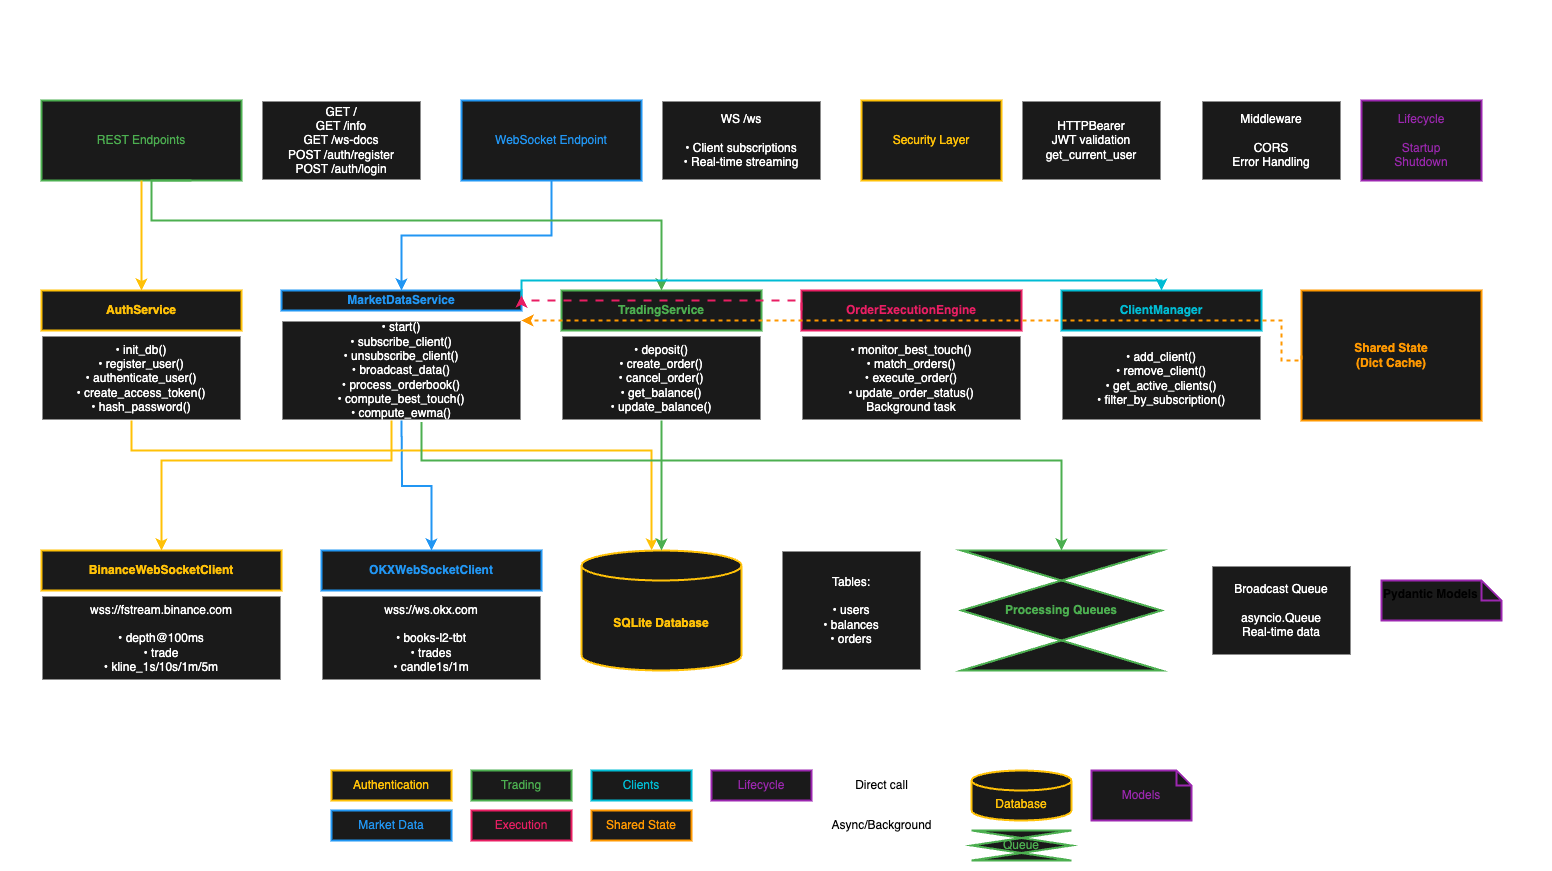

The diagram above was exported from draw.io. Its source (the exported page's mxGraphModel, read from the mxfile embedded in the PNG):
<mxGraphModel dx="1086" dy="635" grid="1" gridSize="10" guides="1" tooltips="1" connect="1" arrows="1" fold="1" page="1" pageScale="1" pageWidth="1600" pageHeight="900" background="none" math="0" shadow="0">
  <root>
    <mxCell id="0" />
    <mxCell id="1" parent="0" />
    <mxCell id="title" value="FastAPI System Architecture" style="text;html=1;strokeColor=none;fillColor=none;align=center;verticalAlign=middle;whiteSpace=wrap;rounded=0;fontSize=16;fontColor=light-dark(#FFFFFF,#FFFFFF);fontStyle=1" parent="1" vertex="1">
      <mxGeometry x="680" y="20" width="240" height="30" as="geometry" />
    </mxCell>
    <mxCell id="api-layer" value="API Layer (FastAPI)" style="swimlane;html=1;startSize=30;horizontal=1;containerType=tree;strokeColor=light-dark(#FFFFFF,#FFFFFF);fillColor=none;fontColor=light-dark(#FFFFFF,#FFFFFF);strokeWidth=2;dashed=1;dashPattern=1 1;" parent="1" vertex="1">
      <mxGeometry x="40" y="70" width="1520" height="150" as="geometry" />
    </mxCell>
    <mxCell id="api-rest-endpoints" value="REST Endpoints" style="rounded=0;whiteSpace=wrap;html=1;fillColor=#1a1a1a;strokeColor=#4CAF50;fontColor=#4CAF50;strokeWidth=2;" parent="api-layer" vertex="1">
      <mxGeometry x="40" y="50" width="200" height="80" as="geometry" />
    </mxCell>
    <mxCell id="api-rest-details" value="GET /&#10;GET /info&#10;GET /ws-docs&#10;POST /auth/register&#10;POST /auth/login" style="rounded=0;whiteSpace=wrap;html=1;fillColor=#1a1a1a;strokeColor=light-dark(#FFFFFF,#FFFFFF);fontColor=light-dark(#FFFFFF,#000000);strokeWidth=2;align=center;" parent="api-layer" vertex="1">
      <mxGeometry x="260" y="50" width="160" height="80" as="geometry" />
    </mxCell>
    <mxCell id="api-ws-endpoint" value="WebSocket Endpoint" style="rounded=0;whiteSpace=wrap;html=1;fillColor=#1a1a1a;strokeColor=#2196F3;fontColor=#2196F3;strokeWidth=2;" parent="api-layer" vertex="1">
      <mxGeometry x="460" y="50" width="180" height="80" as="geometry" />
    </mxCell>
    <mxCell id="api-ws-details" value="WS /ws&#10;&#10;• Client subscriptions&#10;• Real-time streaming" style="rounded=0;whiteSpace=wrap;html=1;fillColor=#1a1a1a;strokeColor=light-dark(#FFFFFF,#FFFFFF);fontColor=light-dark(#FFFFFF,#000000);strokeWidth=2;align=center;" parent="api-layer" vertex="1">
      <mxGeometry x="660" y="50" width="160" height="80" as="geometry" />
    </mxCell>
    <mxCell id="api-security" value="Security Layer" style="rounded=0;whiteSpace=wrap;html=1;fillColor=#1a1a1a;strokeColor=#FFC107;fontColor=#FFC107;strokeWidth=2;" parent="api-layer" vertex="1">
      <mxGeometry x="860" y="50" width="140" height="80" as="geometry" />
    </mxCell>
    <mxCell id="api-security-details" value="HTTPBearer&#10;JWT validation&#10;get_current_user" style="rounded=0;whiteSpace=wrap;html=1;fillColor=#1a1a1a;strokeColor=light-dark(#FFFFFF,#FFFFFF);fontColor=light-dark(#FFFFFF,#000000);strokeWidth=2;align=center;" parent="api-layer" vertex="1">
      <mxGeometry x="1020" y="50" width="140" height="80" as="geometry" />
    </mxCell>
    <mxCell id="api-middleware" value="Middleware&#10;&#10;CORS&#10;Error Handling" style="rounded=0;whiteSpace=wrap;html=1;fillColor=#1a1a1a;strokeColor=light-dark(#FFFFFF,#FFFFFF);fontColor=light-dark(#FFFFFF,#000000);strokeWidth=2;" parent="api-layer" vertex="1">
      <mxGeometry x="1200" y="50" width="140" height="80" as="geometry" />
    </mxCell>
    <mxCell id="api-lifecycle" value="Lifecycle&#10;&#10;Startup&#10;Shutdown" style="rounded=0;whiteSpace=wrap;html=1;fillColor=#1a1a1a;strokeColor=#9C27B0;fontColor=#9C27B0;strokeWidth=2;" parent="api-layer" vertex="1">
      <mxGeometry x="1360" y="50" width="120" height="80" as="geometry" />
    </mxCell>
    <mxCell id="service-layer" value="Service Layer (Business Logic)" style="swimlane;html=1;startSize=30;horizontal=1;containerType=tree;strokeColor=light-dark(#FFFFFF,#FFFFFF);fillColor=none;fontColor=light-dark(#FFFFFF,#FFFFFF);strokeWidth=2;dashed=1;dashPattern=1 1;" parent="1" vertex="1">
      <mxGeometry x="40" y="260" width="1520" height="190" as="geometry" />
    </mxCell>
    <mxCell id="service-auth" value="AuthService" style="rounded=0;whiteSpace=wrap;html=1;fillColor=#1a1a1a;strokeColor=#FFC107;fontColor=#FFC107;strokeWidth=2;fontStyle=1" parent="service-layer" vertex="1">
      <mxGeometry x="40" y="50" width="200" height="40" as="geometry" />
    </mxCell>
    <mxCell id="service-auth-details" value="• init_db()&#10;• register_user()&#10;• authenticate_user()&#10;• create_access_token()&#10;• hash_password()" style="rounded=0;whiteSpace=wrap;html=1;fillColor=#1a1a1a;strokeColor=light-dark(#FFFFFF,#FFFFFF);fontColor=light-dark(#FFFFFF,#000000);strokeWidth=2;align=center;" parent="service-layer" vertex="1">
      <mxGeometry x="40" y="95" width="200" height="85" as="geometry" />
    </mxCell>
    <mxCell id="service-market" value="MarketDataService" style="rounded=0;whiteSpace=wrap;html=1;fillColor=#1a1a1a;strokeColor=#2196F3;fontColor=#2196F3;strokeWidth=2;fontStyle=1" parent="service-layer" vertex="1">
      <mxGeometry x="280" y="50" width="240" height="20" as="geometry" />
    </mxCell>
    <mxCell id="service-market-details" value="• start()&#10;• subscribe_client()&#10;• unsubscribe_client()&#10;• broadcast_data()&#10;• process_orderbook()&#10;• compute_best_touch()&#10;• compute_ewma()" style="rounded=0;whiteSpace=wrap;html=1;fillColor=#1a1a1a;strokeColor=light-dark(#FFFFFF,#FFFFFF);fontColor=light-dark(#FFFFFF,#000000);strokeWidth=2;align=center;" parent="service-layer" vertex="1">
      <mxGeometry x="280" y="80" width="240" height="100" as="geometry" />
    </mxCell>
    <mxCell id="service-trading" value="TradingService" style="rounded=0;whiteSpace=wrap;html=1;fillColor=#1a1a1a;strokeColor=#4CAF50;fontColor=#4CAF50;strokeWidth=2;fontStyle=1" parent="service-layer" vertex="1">
      <mxGeometry x="560" y="50" width="200" height="40" as="geometry" />
    </mxCell>
    <mxCell id="service-trading-details" value="• deposit()&#10;• create_order()&#10;• cancel_order()&#10;• get_balance()&#10;• update_balance()" style="rounded=0;whiteSpace=wrap;html=1;fillColor=#1a1a1a;strokeColor=light-dark(#FFFFFF,#FFFFFF);fontColor=light-dark(#FFFFFF,#000000);strokeWidth=2;align=center;" parent="service-layer" vertex="1">
      <mxGeometry x="560" y="95" width="200" height="85" as="geometry" />
    </mxCell>
    <mxCell id="service-execution" value="OrderExecutionEngine" style="rounded=0;whiteSpace=wrap;html=1;fillColor=#1a1a1a;strokeColor=#E91E63;fontColor=#E91E63;strokeWidth=2;fontStyle=1" parent="service-layer" vertex="1">
      <mxGeometry x="800" y="50" width="220" height="40" as="geometry" />
    </mxCell>
    <mxCell id="service-execution-details" value="• monitor_best_touch()&#10;• match_orders()&#10;• execute_order()&#10;• update_order_status()&#10;Background task" style="rounded=0;whiteSpace=wrap;html=1;fillColor=#1a1a1a;strokeColor=light-dark(#FFFFFF,#FFFFFF);fontColor=light-dark(#FFFFFF,#000000);strokeWidth=2;align=center;" parent="service-layer" vertex="1">
      <mxGeometry x="800" y="95" width="220" height="85" as="geometry" />
    </mxCell>
    <mxCell id="service-clients" value="ClientManager" style="rounded=0;whiteSpace=wrap;html=1;fillColor=#1a1a1a;strokeColor=#00BCD4;fontColor=#00BCD4;strokeWidth=2;fontStyle=1" parent="service-layer" vertex="1">
      <mxGeometry x="1060" y="50" width="200" height="40" as="geometry" />
    </mxCell>
    <mxCell id="service-clients-details" value="• add_client()&#10;• remove_client()&#10;• get_active_clients()&#10;• filter_by_subscription()" style="rounded=0;whiteSpace=wrap;html=1;fillColor=#1a1a1a;strokeColor=light-dark(#FFFFFF,#FFFFFF);fontColor=light-dark(#FFFFFF,#000000);strokeWidth=2;align=center;" parent="service-layer" vertex="1">
      <mxGeometry x="1060" y="95" width="200" height="85" as="geometry" />
    </mxCell>
    <mxCell id="service-state" value="Shared State&#10;(Dict Cache)" style="rounded=0;whiteSpace=wrap;html=1;fillColor=#1a1a1a;strokeColor=#FF9800;fontColor=#FF9800;strokeWidth=2;fontStyle=1" parent="service-layer" vertex="1">
      <mxGeometry x="1300" y="50" width="180" height="130" as="geometry" />
    </mxCell>
    <mxCell id="data-layer" value="Data Layer (External Sources &amp; Storage)" style="swimlane;html=1;startSize=30;horizontal=1;containerType=tree;strokeColor=light-dark(#FFFFFF,#FFFFFF);fillColor=none;fontColor=light-dark(#FFFFFF,#FFFFFF);strokeWidth=2;dashed=1;dashPattern=1 1;" parent="1" vertex="1">
      <mxGeometry x="40" y="520" width="1550" height="200" as="geometry" />
    </mxCell>
    <mxCell id="data-binance" value="BinanceWebSocketClient" style="rounded=0;whiteSpace=wrap;html=1;fillColor=#1a1a1a;strokeColor=#FFC107;fontColor=#FFC107;strokeWidth=2;fontStyle=1" parent="data-layer" vertex="1">
      <mxGeometry x="40" y="50" width="240" height="40" as="geometry" />
    </mxCell>
    <mxCell id="data-binance-details" value="wss://fstream.binance.com&#10;&#10;• depth@100ms&#10;• trade&#10;• kline_1s/10s/1m/5m" style="rounded=0;whiteSpace=wrap;html=1;fillColor=#1a1a1a;strokeColor=light-dark(#FFFFFF,#FFFFFF);fontColor=light-dark(#FFFFFF,#000000);strokeWidth=2;align=center;" parent="data-layer" vertex="1">
      <mxGeometry x="40" y="95" width="240" height="85" as="geometry" />
    </mxCell>
    <mxCell id="data-okx" value="OKXWebSocketClient" style="rounded=0;whiteSpace=wrap;html=1;fillColor=#1a1a1a;strokeColor=#2196F3;fontColor=#2196F3;strokeWidth=2;fontStyle=1" parent="data-layer" vertex="1">
      <mxGeometry x="320" y="50" width="220" height="40" as="geometry" />
    </mxCell>
    <mxCell id="data-okx-details" value="wss://ws.okx.com&#10;&#10;• books-l2-tbt&#10;• trades&#10;• candle1s/1m" style="rounded=0;whiteSpace=wrap;html=1;fillColor=#1a1a1a;strokeColor=light-dark(#FFFFFF,#FFFFFF);fontColor=light-dark(#FFFFFF,#000000);strokeWidth=2;align=center;" parent="data-layer" vertex="1">
      <mxGeometry x="320" y="95" width="220" height="85" as="geometry" />
    </mxCell>
    <mxCell id="data-sqlite" value="SQLite Database" style="shape=cylinder3;whiteSpace=wrap;html=1;boundedLbl=1;backgroundOutline=1;size=15;fillColor=#1a1a1a;strokeColor=#FFC107;fontColor=#FFC107;strokeWidth=2;fontStyle=1" parent="data-layer" vertex="1">
      <mxGeometry x="580" y="50" width="160" height="120" as="geometry" />
    </mxCell>
    <mxCell id="data-tables" value="Tables:&#10;&#10;• users&#10;• balances&#10;• orders" style="rounded=0;whiteSpace=wrap;html=1;fillColor=#1a1a1a;strokeColor=light-dark(#FFFFFF,#FFFFFF);fontColor=light-dark(#FFFFFF,#000000);strokeWidth=2;align=center;" parent="data-layer" vertex="1">
      <mxGeometry x="780" y="50" width="140" height="120" as="geometry" />
    </mxCell>
    <mxCell id="data-queues" value="Processing Queues" style="shape=hexagon;perimeter=hexagonPerimeter2;whiteSpace=wrap;html=1;fillColor=#1a1a1a;strokeColor=#4CAF50;fontColor=#4CAF50;strokeWidth=2;size=20;fontStyle=1" parent="data-layer" vertex="1">
      <mxGeometry x="960" y="50" width="200" height="120" as="geometry" />
    </mxCell>
    <mxCell id="data-broadcast-queue" value="Broadcast Queue&#10;&#10;asyncio.Queue&#10;Real-time data" style="rounded=0;whiteSpace=wrap;html=1;fillColor=#1a1a1a;strokeColor=light-dark(#FFFFFF,#FFFFFF);fontColor=light-dark(#FFFFFF,#000000);strokeWidth=2;align=center;" parent="data-layer" vertex="1">
      <mxGeometry x="1210" y="65" width="140" height="90" as="geometry" />
    </mxCell>
    <mxCell id="models-box" value="&lt;font style=&quot;color: light-dark(rgb(0, 0, 0), rgb(255, 255, 255));&quot;&gt;Pydantic Models&lt;/font&gt;" style="shape=note;whiteSpace=wrap;html=1;backgroundOutline=1;darkOpacity=0.05;fillColor=#1a1a1a;strokeColor=#9C27B0;fontColor=#9C27B0;strokeWidth=2;align=left;verticalAlign=top;size=20;fontStyle=1" parent="data-layer" vertex="1">
      <mxGeometry x="1380" y="80" width="120" height="40" as="geometry" />
    </mxCell>
    <mxCell id="arrow-api-auth" style="edgeStyle=orthogonalEdgeStyle;rounded=0;orthogonalLoop=1;jettySize=auto;html=1;strokeColor=#FFC107;strokeWidth=2;entryX=0.5;entryY=0;entryDx=0;entryDy=0;exitX=0.5;exitY=1;exitDx=0;exitDy=0;" parent="1" source="api-rest-endpoints" target="service-auth" edge="1">
      <mxGeometry relative="1" as="geometry">
        <Array as="points" />
      </mxGeometry>
    </mxCell>
    <mxCell id="arrow-api-market" style="edgeStyle=orthogonalEdgeStyle;rounded=0;orthogonalLoop=1;jettySize=auto;html=1;strokeColor=#2196F3;strokeWidth=2;entryX=0.5;entryY=0;entryDx=0;entryDy=0;exitX=0.5;exitY=1;exitDx=0;exitDy=0;" parent="1" source="api-ws-endpoint" target="service-market" edge="1">
      <mxGeometry relative="1" as="geometry" />
    </mxCell>
    <mxCell id="arrow-api-trading" style="edgeStyle=orthogonalEdgeStyle;rounded=0;orthogonalLoop=1;jettySize=auto;html=1;strokeColor=#4CAF50;strokeWidth=2;entryX=0.5;entryY=0;entryDx=0;entryDy=0;exitX=0.75;exitY=1;exitDx=0;exitDy=0;" parent="1" source="api-rest-endpoints" target="service-trading" edge="1">
      <mxGeometry relative="1" as="geometry">
        <Array as="points">
          <mxPoint x="190" y="200" />
          <mxPoint x="190" y="240" />
          <mxPoint x="700" y="240" />
        </Array>
      </mxGeometry>
    </mxCell>
    <mxCell id="arrow-service-binance" style="edgeStyle=orthogonalEdgeStyle;rounded=0;orthogonalLoop=1;jettySize=auto;html=1;strokeColor=#FFC107;strokeWidth=2;entryX=0.5;entryY=0;entryDx=0;entryDy=0;" parent="1" target="data-binance" edge="1">
      <mxGeometry relative="1" as="geometry">
        <mxPoint x="430" y="440" as="sourcePoint" />
        <Array as="points">
          <mxPoint x="430" y="440" />
          <mxPoint x="430" y="480" />
          <mxPoint x="200" y="480" />
        </Array>
      </mxGeometry>
    </mxCell>
    <mxCell id="arrow-service-okx" style="edgeStyle=orthogonalEdgeStyle;rounded=0;orthogonalLoop=1;jettySize=auto;html=1;strokeColor=#2196F3;strokeWidth=2;entryX=0.5;entryY=0;entryDx=0;entryDy=0;" parent="1" target="data-okx" edge="1">
      <mxGeometry relative="1" as="geometry">
        <mxPoint x="440" y="440" as="sourcePoint" />
      </mxGeometry>
    </mxCell>
    <mxCell id="arrow-auth-db" style="edgeStyle=orthogonalEdgeStyle;rounded=0;orthogonalLoop=1;jettySize=auto;html=1;strokeColor=#FFC107;strokeWidth=2;exitX=0.5;exitY=1;exitDx=0;exitDy=0;entryX=0.438;entryY=0;entryDx=0;entryDy=0;entryPerimeter=0;" parent="1" target="data-sqlite" edge="1">
      <mxGeometry relative="1" as="geometry">
        <Array as="points">
          <mxPoint x="170" y="470" />
          <mxPoint x="690" y="470" />
        </Array>
        <mxPoint x="170" y="440" as="sourcePoint" />
        <mxPoint x="690" y="550" as="targetPoint" />
      </mxGeometry>
    </mxCell>
    <mxCell id="arrow-trading-db" style="edgeStyle=orthogonalEdgeStyle;rounded=0;orthogonalLoop=1;jettySize=auto;html=1;strokeColor=#4CAF50;strokeWidth=2;entryX=0.5;entryY=0;entryDx=0;entryDy=0;entryPerimeter=0;exitX=0.5;exitY=1;exitDx=0;exitDy=0;" parent="1" source="service-trading-details" target="data-sqlite" edge="1">
      <mxGeometry relative="1" as="geometry" />
    </mxCell>
    <mxCell id="arrow-market-queue" style="edgeStyle=orthogonalEdgeStyle;rounded=0;orthogonalLoop=1;jettySize=auto;html=1;strokeColor=#4CAF50;strokeWidth=2;entryX=0.5;entryY=0;entryDx=0;entryDy=0;exitX=0.579;exitY=1.024;exitDx=0;exitDy=0;exitPerimeter=0;" parent="1" source="service-market-details" target="data-queues" edge="1">
      <mxGeometry relative="1" as="geometry">
        <Array as="points">
          <mxPoint x="460" y="442" />
          <mxPoint x="460" y="480" />
          <mxPoint x="1100" y="480" />
        </Array>
      </mxGeometry>
    </mxCell>
    <mxCell id="arrow-market-clients" style="edgeStyle=orthogonalEdgeStyle;rounded=0;orthogonalLoop=1;jettySize=auto;html=1;strokeColor=#00BCD4;strokeWidth=2;exitX=1;exitY=0.5;exitDx=0;exitDy=0;entryX=0.5;entryY=0;entryDx=0;entryDy=0;" parent="1" source="service-market" target="service-clients" edge="1">
      <mxGeometry relative="1" as="geometry">
        <Array as="points">
          <mxPoint x="560" y="300" />
          <mxPoint x="1200" y="300" />
        </Array>
      </mxGeometry>
    </mxCell>
    <mxCell id="arrow-execution-market" style="edgeStyle=orthogonalEdgeStyle;rounded=0;orthogonalLoop=1;jettySize=auto;html=1;strokeColor=#E91E63;strokeWidth=2;exitX=0;exitY=0.5;exitDx=0;exitDy=0;entryX=1;entryY=0.25;entryDx=0;entryDy=0;dashed=1;dashPattern=4 4;" parent="1" source="service-execution" target="service-market" edge="1">
      <mxGeometry relative="1" as="geometry">
        <Array as="points">
          <mxPoint x="840" y="320" />
        </Array>
      </mxGeometry>
    </mxCell>
    <mxCell id="arrow-state-services" style="edgeStyle=orthogonalEdgeStyle;rounded=0;orthogonalLoop=1;jettySize=auto;html=1;strokeColor=#FF9800;strokeWidth=2;exitX=0;exitY=0.5;exitDx=0;exitDy=0;dashed=1;dashPattern=2 2;" parent="1" source="service-state" edge="1">
      <mxGeometry relative="1" as="geometry">
        <Array as="points">
          <mxPoint x="1340" y="380" />
          <mxPoint x="1320" y="380" />
          <mxPoint x="1320" y="340" />
        </Array>
        <mxPoint x="560" y="340" as="targetPoint" />
      </mxGeometry>
    </mxCell>
    <mxCell id="legend-box" value="Legend" style="swimlane;html=1;startSize=30;horizontal=1;containerType=tree;strokeColor=light-dark(#FFFFFF,#FFFFFF);fillColor=none;fontColor=light-dark(#FFFFFF,#FFFFFF);strokeWidth=2;" parent="1" vertex="1">
      <mxGeometry x="350" y="750" width="900" height="140" as="geometry" />
    </mxCell>
    <mxCell id="legend-auth" value="Authentication" style="rounded=0;whiteSpace=wrap;html=1;fillColor=#1a1a1a;strokeColor=#FFC107;fontColor=#FFC107;strokeWidth=2;" parent="legend-box" vertex="1">
      <mxGeometry x="20" y="40" width="120" height="30" as="geometry" />
    </mxCell>
    <mxCell id="legend-market" value="Market Data" style="rounded=0;whiteSpace=wrap;html=1;fillColor=#1a1a1a;strokeColor=#2196F3;fontColor=#2196F3;strokeWidth=2;" parent="legend-box" vertex="1">
      <mxGeometry x="20" y="80" width="120" height="30" as="geometry" />
    </mxCell>
    <mxCell id="legend-trading" value="Trading" style="rounded=0;whiteSpace=wrap;html=1;fillColor=#1a1a1a;strokeColor=#4CAF50;fontColor=#4CAF50;strokeWidth=2;" parent="legend-box" vertex="1">
      <mxGeometry x="160" y="40" width="100" height="30" as="geometry" />
    </mxCell>
    <mxCell id="legend-execution" value="Execution" style="rounded=0;whiteSpace=wrap;html=1;fillColor=#1a1a1a;strokeColor=#E91E63;fontColor=#E91E63;strokeWidth=2;" parent="legend-box" vertex="1">
      <mxGeometry x="160" y="80" width="100" height="30" as="geometry" />
    </mxCell>
    <mxCell id="legend-clients" value="Clients" style="rounded=0;whiteSpace=wrap;html=1;fillColor=#1a1a1a;strokeColor=#00BCD4;fontColor=#00BCD4;strokeWidth=2;" parent="legend-box" vertex="1">
      <mxGeometry x="280" y="40" width="100" height="30" as="geometry" />
    </mxCell>
    <mxCell id="legend-state" value="Shared State" style="rounded=0;whiteSpace=wrap;html=1;fillColor=#1a1a1a;strokeColor=#FF9800;fontColor=#FF9800;strokeWidth=2;" parent="legend-box" vertex="1">
      <mxGeometry x="280" y="80" width="100" height="30" as="geometry" />
    </mxCell>
    <mxCell id="legend-lifecycle" value="Lifecycle" style="rounded=0;whiteSpace=wrap;html=1;fillColor=#1a1a1a;strokeColor=#9C27B0;fontColor=#9C27B0;strokeWidth=2;" parent="legend-box" vertex="1">
      <mxGeometry x="400" y="40" width="100" height="30" as="geometry" />
    </mxCell>
    <mxCell id="legend-solid" value="Direct call" style="edgeStyle=orthogonalEdgeStyle;rounded=0;html=1;strokeColor=light-dark(#FFFFFF,#FFFFFF);strokeWidth=2;startArrow=none;endArrow=classic;" parent="legend-box" vertex="1">
      <mxGeometry x="520" y="40" width="100" height="30" as="geometry">
        <mxPoint x="20" y="15" as="sourcePoint" />
        <mxPoint x="100" y="15" as="targetPoint" />
      </mxGeometry>
    </mxCell>
    <mxCell id="legend-dashed" value="Async/Background" style="edgeStyle=orthogonalEdgeStyle;rounded=0;html=1;strokeColor=light-dark(#FFFFFF,#FFFFFF);strokeWidth=2;dashed=1;dashPattern=4 4;startArrow=none;endArrow=classic;" parent="legend-box" vertex="1">
      <mxGeometry x="520" y="80" width="100" height="30" as="geometry">
        <mxPoint x="20" y="15" as="sourcePoint" />
        <mxPoint x="100" y="15" as="targetPoint" />
      </mxGeometry>
    </mxCell>
    <mxCell id="legend-database" value="Database" style="shape=cylinder3;whiteSpace=wrap;html=1;boundedLbl=1;backgroundOutline=1;size=10;fillColor=#1a1a1a;strokeColor=#FFC107;fontColor=#FFC107;strokeWidth=2;" parent="legend-box" vertex="1">
      <mxGeometry x="660" y="40" width="100" height="50" as="geometry" />
    </mxCell>
    <mxCell id="legend-queue" value="Queue" style="shape=hexagon;perimeter=hexagonPerimeter2;whiteSpace=wrap;html=1;fillColor=#1a1a1a;strokeColor=#4CAF50;fontColor=#4CAF50;strokeWidth=2;size=10;" parent="legend-box" vertex="1">
      <mxGeometry x="660" y="100" width="100" height="30" as="geometry" />
    </mxCell>
    <mxCell id="legend-note" value="Models" style="shape=note;whiteSpace=wrap;html=1;backgroundOutline=1;darkOpacity=0.05;fillColor=#1a1a1a;strokeColor=#9C27B0;fontColor=#9C27B0;strokeWidth=2;size=15;" parent="legend-box" vertex="1">
      <mxGeometry x="780" y="40" width="100" height="50" as="geometry" />
    </mxCell>
  </root>
</mxGraphModel>